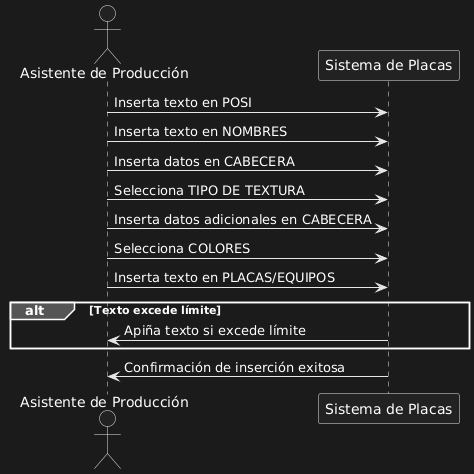

The diagram above was rendered by PlantUML. Its source (embedded in the PNG):
@startuml
actor "Asistente de Producción" as AP
participant "Sistema de Placas" as SP

AP -> SP : Inserta texto en POSI
AP -> SP : Inserta texto en NOMBRES
AP -> SP : Inserta datos en CABECERA
AP -> SP : Selecciona TIPO DE TEXTURA
AP -> SP : Inserta datos adicionales en CABECERA
AP -> SP : Selecciona COLORES

AP -> SP : Inserta texto en PLACAS/EQUIPOS

alt Texto excede límite
    SP -> AP : Apiña texto si excede límite
end

SP -> AP : Confirmación de inserción exitosa
@enduml